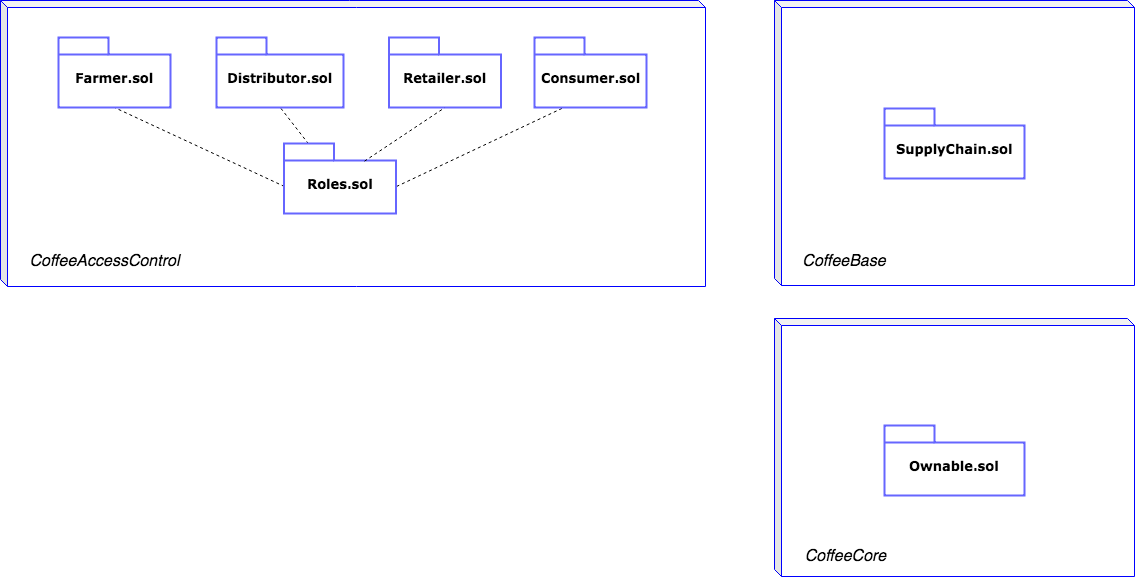

The diagram above was exported from draw.io. Its source (the exported page's mxGraphModel, read from the mxfile embedded in the PNG):
<mxGraphModel dx="1524" dy="791" grid="1" gridSize="10" guides="1" tooltips="1" connect="1" arrows="1" fold="1" page="1" pageScale="1" pageWidth="1654" pageHeight="2336" background="#ffffff" math="0" shadow="0">
  <root>
    <mxCell id="0" />
    <mxCell id="1" parent="0" />
    <mxCell id="Hh9EGtLrNDc5OSMmKCUv-13" value="" style="shape=cube;whiteSpace=wrap;html=1;boundedLbl=1;backgroundOutline=1;darkOpacity=0.05;darkOpacity2=0.1;strokeColor=#0000FF;strokeWidth=1;fillColor=none;fontSize=13;size=7;" vertex="1" parent="1">
      <mxGeometry x="790" y="333" width="360" height="258" as="geometry" />
    </mxCell>
    <mxCell id="6ya_XoYL1hOJJP4XIpwp-39" value="" style="shape=cube;whiteSpace=wrap;html=1;boundedLbl=1;backgroundOutline=1;darkOpacity=0.05;darkOpacity2=0.1;strokeColor=#0000FF;strokeWidth=1;fillColor=none;fontSize=13;size=7;" parent="1" vertex="1">
      <mxGeometry x="790" y="15" width="360" height="285" as="geometry" />
    </mxCell>
    <mxCell id="6ya_XoYL1hOJJP4XIpwp-40" value="" style="shape=cube;whiteSpace=wrap;html=1;boundedLbl=1;backgroundOutline=1;darkOpacity=0.05;darkOpacity2=0.1;strokeColor=#0000FF;strokeWidth=1;fillColor=none;fontSize=13;size=7;" parent="1" vertex="1">
      <mxGeometry x="16" y="15" width="705" height="286" as="geometry" />
    </mxCell>
    <mxCell id="6e0c8c40b5770093-64" style="rounded=0;html=1;dashed=1;labelBackgroundColor=none;startFill=0;endArrow=none;endFill=0;endSize=10;fontFamily=Verdana;fontSize=10;exitX=0;exitY=0;exitDx=25;exitDy=0;exitPerimeter=0;entryX=0.5;entryY=1;entryDx=0;entryDy=0;entryPerimeter=0;" parent="1" source="6e0c8c40b5770093-42" target="6e0c8c40b5770093-44" edge="1">
      <mxGeometry relative="1" as="geometry" />
    </mxCell>
    <mxCell id="6e0c8c40b5770093-65" style="edgeStyle=none;rounded=0;html=1;dashed=1;labelBackgroundColor=none;startFill=0;endArrow=none;endFill=0;endSize=10;fontFamily=Verdana;fontSize=10;entryX=0.25;entryY=1;entryDx=0;entryDy=0;entryPerimeter=0;exitX=0;exitY=0;exitDx=112;exitDy=43.5;exitPerimeter=0;" parent="1" source="6e0c8c40b5770093-42" target="6e0c8c40b5770093-45" edge="1">
      <mxGeometry relative="1" as="geometry">
        <mxPoint x="439" y="202" as="targetPoint" />
      </mxGeometry>
    </mxCell>
    <mxCell id="6e0c8c40b5770093-66" style="edgeStyle=none;rounded=0;html=1;dashed=1;labelBackgroundColor=none;startFill=0;endArrow=none;endFill=0;endSize=10;fontFamily=Verdana;fontSize=10;entryX=0.5;entryY=1;entryPerimeter=0;entryDx=0;entryDy=0;exitX=0;exitY=0;exitDx=0;exitDy=43.5;exitPerimeter=0;" parent="1" source="6e0c8c40b5770093-42" target="6e0c8c40b5770093-43" edge="1">
      <mxGeometry relative="1" as="geometry" />
    </mxCell>
    <mxCell id="6e0c8c40b5770093-42" value="Roles.sol&lt;br style=&quot;font-size: 13px;&quot;&gt;" style="shape=folder;fontStyle=1;spacingTop=10;tabWidth=50;tabHeight=17;tabPosition=left;html=1;rounded=0;shadow=0;comic=0;labelBackgroundColor=none;strokeColor=#6666FF;strokeWidth=2;fillColor=#ffffff;fontFamily=Verdana;fontSize=13;fontColor=#000000;align=center;" parent="1" vertex="1">
      <mxGeometry x="299.5" y="158" width="112" height="70" as="geometry" />
    </mxCell>
    <mxCell id="6e0c8c40b5770093-43" value="Farmer.sol" style="shape=folder;fontStyle=1;spacingTop=10;tabWidth=50;tabHeight=17;tabPosition=left;html=1;rounded=0;shadow=0;comic=0;labelBackgroundColor=none;strokeColor=#6666FF;strokeWidth=2;fillColor=#ffffff;fontFamily=Verdana;fontSize=13;fontColor=#000000;align=center;" parent="1" vertex="1">
      <mxGeometry x="74" y="52" width="112" height="70" as="geometry" />
    </mxCell>
    <mxCell id="6e0c8c40b5770093-44" value="Distributor.sol" style="shape=folder;fontStyle=1;spacingTop=10;tabWidth=50;tabHeight=17;tabPosition=left;html=1;rounded=0;shadow=0;comic=0;labelBackgroundColor=none;strokeColor=#6666FF;strokeWidth=2;fillColor=#ffffff;fontFamily=Verdana;fontSize=13;fontColor=#000000;align=center;" parent="1" vertex="1">
      <mxGeometry x="232" y="52" width="127" height="70" as="geometry" />
    </mxCell>
    <mxCell id="6e0c8c40b5770093-45" value="Consumer.sol" style="shape=folder;fontStyle=1;spacingTop=10;tabWidth=50;tabHeight=17;tabPosition=left;html=1;rounded=0;shadow=0;comic=0;labelBackgroundColor=none;strokeColor=#6666FF;strokeWidth=2;fillColor=#ffffff;fontFamily=Verdana;fontSize=13;fontColor=#000000;align=center;" parent="1" vertex="1">
      <mxGeometry x="550" y="52" width="112" height="70" as="geometry" />
    </mxCell>
    <mxCell id="6ya_XoYL1hOJJP4XIpwp-1" value="&lt;font style=&quot;font-size: 16px&quot;&gt;CoffeeAccessControl&lt;/font&gt;" style="text;html=1;strokeColor=none;fillColor=none;align=center;verticalAlign=middle;whiteSpace=wrap;rounded=0;fontSize=13;fontStyle=2" parent="1" vertex="1">
      <mxGeometry x="100" y="265" width="40" height="20" as="geometry" />
    </mxCell>
    <mxCell id="6ya_XoYL1hOJJP4XIpwp-7" value="SupplyChain.sol&lt;br style=&quot;font-size: 13px&quot;&gt;" style="shape=folder;fontStyle=1;spacingTop=10;tabWidth=50;tabHeight=17;tabPosition=left;html=1;rounded=0;shadow=0;comic=0;labelBackgroundColor=none;strokeColor=#6666FF;strokeWidth=2;fillColor=#ffffff;fontFamily=Verdana;fontSize=13;fontColor=#000000;align=center;" parent="1" vertex="1">
      <mxGeometry x="900" y="123" width="140" height="70" as="geometry" />
    </mxCell>
    <mxCell id="6ya_XoYL1hOJJP4XIpwp-11" value="&lt;font style=&quot;font-size: 16px&quot;&gt;CoffeeBase&lt;br&gt;&lt;/font&gt;" style="text;html=1;strokeColor=none;fillColor=none;align=center;verticalAlign=middle;whiteSpace=wrap;rounded=0;fontSize=13;fontStyle=2" parent="1" vertex="1">
      <mxGeometry x="840" y="265" width="40" height="20" as="geometry" />
    </mxCell>
    <mxCell id="6ya_XoYL1hOJJP4XIpwp-21" value="Ownable.sol&lt;br style=&quot;font-size: 13px&quot;&gt;" style="shape=folder;fontStyle=1;spacingTop=10;tabWidth=50;tabHeight=17;tabPosition=left;html=1;rounded=0;shadow=0;comic=0;labelBackgroundColor=none;strokeColor=#6666FF;strokeWidth=2;fillColor=#ffffff;fontFamily=Verdana;fontSize=13;fontColor=#000000;align=center;" parent="1" vertex="1">
      <mxGeometry x="900" y="440" width="140" height="70" as="geometry" />
    </mxCell>
    <mxCell id="6ya_XoYL1hOJJP4XIpwp-25" value="&lt;font style=&quot;font-size: 16px&quot;&gt;CoffeeCore&lt;br&gt;&lt;/font&gt;" style="text;html=1;strokeColor=none;fillColor=none;align=center;verticalAlign=middle;whiteSpace=wrap;rounded=0;fontSize=13;fontStyle=2" parent="1" vertex="1">
      <mxGeometry x="840" y="560" width="40" height="20" as="geometry" />
    </mxCell>
    <mxCell id="Hh9EGtLrNDc5OSMmKCUv-2" value="Retailer.sol&lt;br&gt;" style="shape=folder;fontStyle=1;spacingTop=10;tabWidth=50;tabHeight=17;tabPosition=left;html=1;rounded=0;shadow=0;comic=0;labelBackgroundColor=none;strokeColor=#6666FF;strokeWidth=2;fillColor=#ffffff;fontFamily=Verdana;fontSize=13;fontColor=#000000;align=center;" vertex="1" parent="1">
      <mxGeometry x="404.5" y="52" width="112" height="70" as="geometry" />
    </mxCell>
    <mxCell id="Hh9EGtLrNDc5OSMmKCUv-5" style="edgeStyle=none;rounded=0;html=1;dashed=1;labelBackgroundColor=none;startFill=0;endArrow=none;endFill=0;endSize=10;fontFamily=Verdana;fontSize=10;entryX=0.5;entryY=1;entryDx=0;entryDy=0;entryPerimeter=0;exitX=0;exitY=0;exitDx=81;exitDy=17;exitPerimeter=0;" edge="1" parent="1" source="6e0c8c40b5770093-42" target="Hh9EGtLrNDc5OSMmKCUv-2">
      <mxGeometry relative="1" as="geometry">
        <mxPoint x="580.6666666666665" y="132.33333333333337" as="targetPoint" />
        <mxPoint x="422" y="211" as="sourcePoint" />
      </mxGeometry>
    </mxCell>
  </root>
</mxGraphModel>